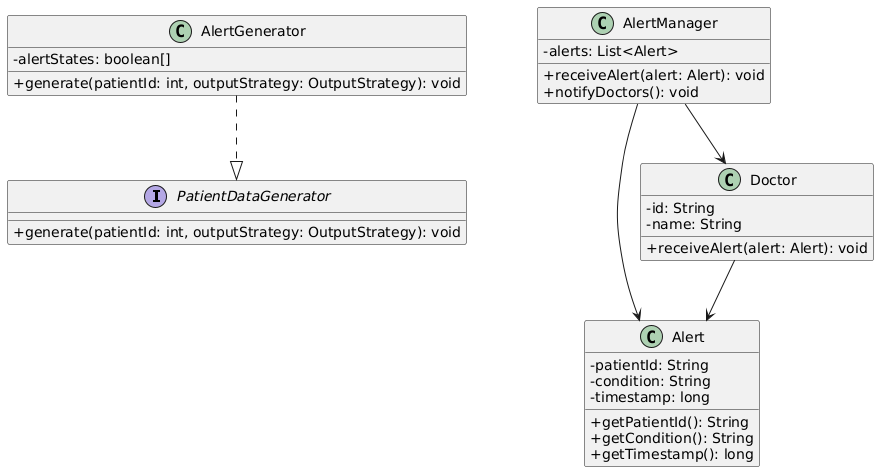

The diagram above was rendered by PlantUML. Its source (embedded in the PNG):
@startuml
skinparam classAttributeIconSize 0

interface PatientDataGenerator {
  +generate(patientId: int, outputStrategy: OutputStrategy): void
}

class Alert {
  -patientId: String
  -condition: String
  -timestamp: long
  +getPatientId(): String
  +getCondition(): String
  +getTimestamp(): long
}

class AlertGenerator {
  -alertStates: boolean[]
  +generate(patientId: int, outputStrategy: OutputStrategy): void
}

class AlertManager {
  -alerts: List<Alert>
  +receiveAlert(alert: Alert): void
  +notifyDoctors(): void
}

class Doctor {
  -id: String
  -name: String
  +receiveAlert(alert: Alert): void
}

AlertGenerator ..|> PatientDataGenerator
AlertManager --> Alert
AlertManager --> Doctor
Doctor --> Alert
@enduml